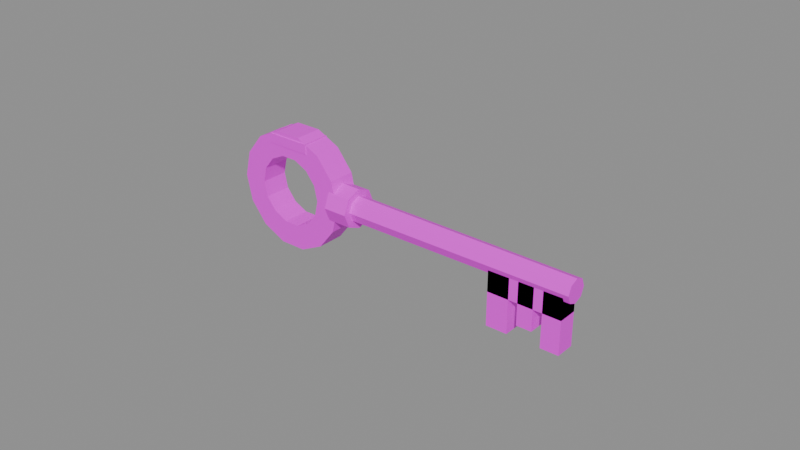 # Source: item.camp_key.blend  (saved by Blender 5.2.45; exported with 4.5.12 LTS)
import bpy
from mathutils import Matrix  # noqa: F401  (used for matrix-valued properties, if any)

bpy.ops.wm.read_factory_settings(use_empty=True)
scene = bpy.context.scene
scene.name = 'Scene'

# ---- images (referenced by path relative to the original .blend; pixels are not part of the script)
import os
ASSET_DIR = os.environ.get("B2B_ASSET_DIR", "")  # directory of the original .blend (textures are referenced by path, not embedded)
HERE = os.path.dirname(os.path.abspath(__file__))  # packed textures are extracted next to this script under _unpacked/

def load_image(name, relpath, width, height, colorspace="sRGB"):
    """Load a texture the original file referenced (path relative to the .blend, or extracted next to this script)."""
    p = next((c for c in (os.path.join(HERE, relpath), os.path.join(ASSET_DIR, relpath)) if relpath and os.path.exists(c)), "")
    if p:
        img = bpy.data.images.load(p, check_existing=True)
        img.name = name
    else:  # same state as the original file: an image datablock whose file is absent (Cycles renders it pink)
        img = bpy.data.images.new(name, width, height)
        img.source = "FILE"
        img.filepath = "//" + (relpath or name)
    img.colorspace_settings.name = colorspace
    return img
img_palette_png = load_image('palette.png', 'palette.png', 1024, 1024, 'sRGB')

# ---- materials (node trees are filled in below, after node groups)
mat_palette = bpy.data.materials.new('palette')

# ---- material node trees
mat_palette.use_nodes = True; mat_palette.node_tree.nodes.clear()
_N = mat_palette.node_tree.nodes; _L = mat_palette.node_tree.links
n0 = _N.new('ShaderNodeBsdfPrincipled'); n0.name = 'Principled BSDF'; n0.location = (-200, 100)
n0.inputs[10].default_value = 0.005
n1 = _N.new('ShaderNodeOutputMaterial'); n1.name = 'Material Output'; n1.location = (200, 100)
n2 = _N.new('ShaderNodeTexImage'); n2.name = 'Image Texture'; n2.location = (0, 0)
n2.image = img_palette_png
n2.interpolation = 'Closest'
_L.new(n0.outputs[0], n1.inputs[0])
_L.new(n2.outputs[0], n0.inputs[0])
n1.is_active_output = True

# ---- meshes
me_camp_key = bpy.data.meshes.new('camp_key')
me_camp_key.from_pydata([(-0.021, -0.0045, 0.0195), (-0.02293, -0.0045, 0.02796), (-0.02834, -0.0045, 0.03475), (-0.03616, -0.0045, 0.03851), (-0.04484, -0.0045, 0.03851), (-0.05266, -0.0045, 0.03475), (-0.05807, -0.0045, 0.02796), (-0.06, -0.0045, 0.0195), (-0.05807, -0.0045, 0.01104), (-0.05266, -0.0045, 0.004254), (-0.04484, -0.0045, 0.0004889), (-0.03616, -0.0045, 0.0004889), (-0.02834, -0.0045, 0.004254), (-0.02293, -0.0045, 0.01104), (-0.021, 0.0045, 0.0195), (-0.02293, 0.0045, 0.02796), (-0.02834, 0.0045, 0.03475), (-0.03616, 0.0045, 0.03851), (-0.04484, 0.0045, 0.03851), (-0.05266, 0.0045, 0.03475), (-0.05807, 0.0045, 0.02796), (-0.06, 0.0045, 0.0195), (-0.05807, 0.0045, 0.01104), (-0.05266, 0.0045, 0.004254), (-0.04484, 0.0045, 0.0004889), (-0.03616, 0.0045, 0.0004889), (-0.02834, 0.0045, 0.004254), (-0.02293, 0.0045, 0.01104), (-0.029, -0.0045, 0.0195), (-0.03014, -0.0045, 0.02449), (-0.03333, -0.0045, 0.02849), (-0.03794, -0.0045, 0.03071), (-0.04306, -0.0045, 0.03071), (-0.04767, -0.0045, 0.02849), (-0.05086, -0.0045, 0.02449), (-0.052, -0.0045, 0.0195), (-0.05086, -0.0045, 0.01451), (-0.04767, -0.0045, 0.01051), (-0.04306, -0.0045, 0.008288), (-0.03794, -0.0045, 0.008288), (-0.03333, -0.0045, 0.01051), (-0.03014, -0.0045, 0.01451), (-0.029, 0.0045, 0.0195), (-0.03014, 0.0045, 0.02449), (-0.03333, 0.0045, 0.02849), (-0.03794, 0.0045, 0.03071), (-0.04306, 0.0045, 0.03071), (-0.04767, 0.0045, 0.02849), (-0.05086, 0.0045, 0.02449), (-0.052, 0.0045, 0.0195), (-0.05086, 0.0045, 0.01451), (-0.04767, 0.0045, 0.01051), (-0.04306, 0.0045, 0.008288), (-0.03794, 0.0045, 0.008288), (-0.03333, 0.0045, 0.01051), (-0.03014, 0.0045, 0.01451), (-0.024, 0.0, 0.026), (-0.024, 0.004596, 0.0241), (-0.024, 0.0065, 0.0195), (-0.024, 0.004596, 0.0149), (-0.024, 7.96e-19, 0.013), (-0.024, -0.004596, 0.0149), (-0.024, -0.0065, 0.0195), (-0.024, -0.004596, 0.0241), (-0.016, 0.0, 0.026), (-0.016, 0.004596, 0.0241), (-0.016, 0.0065, 0.0195), (-0.016, 0.004596, 0.0149), (-0.016, 7.96e-19, 0.013), (-0.016, -0.004596, 0.0149), (-0.016, -0.0065, 0.0195), (-0.016, -0.004596, 0.0241), (-0.022, 0.0, 0.0237), (-0.022, 0.00297, 0.02247), (-0.022, 0.0042, 0.0195), (-0.022, 0.00297, 0.01653), (-0.022, 5.144e-19, 0.0153), (-0.022, -0.00297, 0.01653), (-0.022, -0.0042, 0.0195), (-0.022, -0.00297, 0.02247), (0.06, 0.0, 0.0233), (0.06, 0.002687, 0.02219), (0.06, 0.0038, 0.0195), (0.06, 0.002687, 0.01681), (0.06, 4.654e-19, 0.0157), (0.06, -0.002687, 0.01681), (0.06, -0.0038, 0.0195), (0.06, -0.002687, 0.02219), (0.034, -0.0032, 0.0), (0.041, -0.0032, 0.0), (0.041, 0.0032, 0.0), (0.034, 0.0032, 0.0), (0.034, -0.0032, 0.0195), (0.041, -0.0032, 0.0195), (0.041, 0.0032, 0.0195), (0.034, 0.0032, 0.0195), (0.044, -0.0032, 0.004), (0.049, -0.0032, 0.004), (0.049, 0.0032, 0.004), (0.044, 0.0032, 0.004), (0.044, -0.0032, 0.0195), (0.049, -0.0032, 0.0195), (0.049, 0.0032, 0.0195), (0.044, 0.0032, 0.0195), (0.052, -0.0032, 0.0), (0.058, -0.0032, 0.0), (0.058, 0.0032, 0.0), (0.052, 0.0032, 0.0), (0.052, -0.0032, 0.0195), (0.058, -0.0032, 0.0195), (0.058, 0.0032, 0.0195), (0.052, 0.0032, 0.0195), (0.034, -0.0032, 0.011), (0.058, -0.0032, 0.011), (0.058, 0.0032, 0.011), (0.034, 0.0032, 0.011), (0.034, -0.0032, 0.0195), (0.058, -0.0032, 0.0195), (0.058, 0.0032, 0.0195), (0.034, 0.0032, 0.0195), (-0.048, -0.0047, 0.034), (-0.033, -0.0047, 0.034), (-0.033, 0.0047, 0.034), (-0.048, 0.0047, 0.034), (-0.048, -0.0047, 0.0372), (-0.033, -0.0047, 0.0372), (-0.033, 0.0047, 0.0372), (-0.048, 0.0047, 0.0372)], [], [(0, 1, 29, 28), (14, 42, 43, 15), (0, 14, 15, 1), (28, 29, 43, 42), (1, 2, 30, 29), (15, 43, 44, 16), (1, 15, 16, 2), (29, 30, 44, 43), (2, 3, 31, 30), (16, 44, 45, 17), (2, 16, 17, 3), (30, 31, 45, 44), (3, 4, 32, 31), (17, 45, 46, 18), (3, 17, 18, 4), (31, 32, 46, 45), (4, 5, 33, 32), (18, 46, 47, 19), (4, 18, 19, 5), (32, 33, 47, 46), (5, 6, 34, 33), (19, 47, 48, 20), (5, 19, 20, 6), (33, 34, 48, 47), (6, 7, 35, 34), (20, 48, 49, 21), (6, 20, 21, 7), (34, 35, 49, 48), (7, 8, 36, 35), (21, 49, 50, 22), (7, 21, 22, 8), (35, 36, 50, 49), (8, 9, 37, 36), (22, 50, 51, 23), (8, 22, 23, 9), (36, 37, 51, 50), (9, 10, 38, 37), (23, 51, 52, 24), (9, 23, 24, 10), (37, 38, 52, 51), (10, 11, 39, 38), (24, 52, 53, 25), (10, 24, 25, 11), (38, 39, 53, 52), (11, 12, 40, 39), (25, 53, 54, 26), (11, 25, 26, 12), (39, 40, 54, 53), (12, 13, 41, 40), (26, 54, 55, 27), (12, 26, 27, 13), (40, 41, 55, 54), (13, 0, 28, 41), (27, 55, 42, 14), (13, 27, 14, 0), (41, 28, 42, 55), (56, 64, 65, 57), (57, 65, 66, 58), (58, 66, 67, 59), (59, 67, 68, 60), (60, 68, 69, 61), (61, 69, 70, 62), (62, 70, 71, 63), (63, 71, 64, 56), (63, 56, 57, 58, 59, 60, 61, 62), (64, 71, 70, 69, 68, 67, 66, 65), (72, 80, 81, 73), (73, 81, 82, 74), (74, 82, 83, 75), (75, 83, 84, 76), (76, 84, 85, 77), (77, 85, 86, 78), (78, 86, 87, 79), (79, 87, 80, 72), (79, 72, 73, 74, 75, 76, 77, 78), (80, 87, 86, 85, 84, 83, 82, 81), (88, 91, 90, 89), (92, 93, 94, 95), (88, 89, 93, 92), (89, 90, 94, 93), (90, 91, 95, 94), (91, 88, 92, 95), (96, 99, 98, 97), (100, 101, 102, 103), (96, 97, 101, 100), (97, 98, 102, 101), (98, 99, 103, 102), (99, 96, 100, 103), (104, 107, 106, 105), (108, 109, 110, 111), (104, 105, 109, 108), (105, 106, 110, 109), (106, 107, 111, 110), (107, 104, 108, 111), (112, 115, 114, 113), (116, 117, 118, 119), (112, 113, 117, 116), (113, 114, 118, 117), (114, 115, 119, 118), (115, 112, 116, 119), (120, 123, 122, 121), (124, 125, 126, 127), (120, 121, 125, 124), (121, 122, 126, 125), (122, 123, 127, 126), (123, 120, 124, 127)])
_uv = me_camp_key.uv_layers.new(name='UVMap')
_uv.uv.foreach_set('vector', [0.4375, 0.2778, 0.4375, 0.2778, 0.4375, 0.2778, 0.4375, 0.2778, 0.4375, 0.2778, 0.4375, 0.2778, 0.4375, 0.2778, 0.4375, 0.2778, 0.4375, 0.2778, 0.4375, 0.2778, 0.4375, 0.2778, 0.4375, 0.2778, 0.4375, 0.2778, 0.4375, 0.2778, 0.4375, 0.2778, 0.4375, 0.2778, 0.4375, 0.2778, 0.4375, 0.2778, 0.4375, 0.2778, 0.4375, 0.2778, 0.4375, 0.2778, 0.4375, 0.2778, 0.4375, 0.2778, 0.4375, 0.2778, 0.4375, 0.2778, 0.4375, 0.2778, 0.4375, 0.2778, 0.4375, 0.2778, 0.4375, 0.2778, 0.4375, 0.2778, 0.4375, 0.2778, 0.4375, 0.2778, 0.4375, 0.2778, 0.4375, 0.2778, 0.4375, 0.2778, 0.4375, 0.2778, 0.4375, 0.2778, 0.4375, 0.2778, 0.4375, 0.2778, 0.4375, 0.2778, 0.4375, 0.2778, 0.4375, 0.2778, 0.4375, 0.2778, 0.4375, 0.2778, 0.4375, 0.2778, 0.4375, 0.2778, 0.4375, 0.2778, 0.4375, 0.2778, 0.4375, 0.2778, 0.4375, 0.2778, 0.4375, 0.2778, 0.4375, 0.2778, 0.4375, 0.2778, 0.4375, 0.2778, 0.4375, 0.2778, 0.4375, 0.2778, 0.4375, 0.2778, 0.4375, 0.2778, 0.4375, 0.2778, 0.4375, 0.2778, 0.4375, 0.2778, 0.4375, 0.2778, 0.4375, 0.2778, 0.4375, 0.2778, 0.4375, 0.2778, 0.4375, 0.2778, 0.4375, 0.2778, 0.4375, 0.2778, 0.4375, 0.2778, 0.4375, 0.2778, 0.4375, 0.2778, 0.4375, 0.2778, 0.4375, 0.2778, 0.4375, 0.2778, 0.4375, 0.2778, 0.4375, 0.2778, 0.4375, 0.2778, 0.4375, 0.2778, 0.4375, 0.2778, 0.4375, 0.2778, 0.4375, 0.2778, 0.4375, 0.2778, 0.4375, 0.2778, 0.4375, 0.2778, 0.4375, 0.2778, 0.4375, 0.2778, 0.4375, 0.2778, 0.4375, 0.2778, 0.4375, 0.2778, 0.4375, 0.2778, 0.4375, 0.2778, 0.4375, 0.2778, 0.4375, 0.2778, 0.4375, 0.2778, 0.4375, 0.2778, 0.4375, 0.2778, 0.4375, 0.2778, 0.4375, 0.2778, 0.4375, 0.2778, 0.4375, 0.2778, 0.4375, 0.2778, 0.4375, 0.2778, 0.4375, 0.2778, 0.4375, 0.2778, 0.4375, 0.2778, 0.4375, 0.2778, 0.4375, 0.2778, 0.4375, 0.2778, 0.4375, 0.2778, 0.4375, 0.2778, 0.4375, 0.2778, 0.4375, 0.2778, 0.4375, 0.2778, 0.4375, 0.2778, 0.4375, 0.2778, 0.4375, 0.2778, 0.4375, 0.2778, 0.4375, 0.2778, 0.4375, 0.2778, 0.4375, 0.2778, 0.4375, 0.2778, 0.4375, 0.2778, 0.4375, 0.2778, 0.4375, 0.2778, 0.4375, 0.2778, 0.4375, 0.2778, 0.4375, 0.2778, 0.4375, 0.2778, 0.4375, 0.2778, 0.4375, 0.2778, 0.4375, 0.2778, 0.4375, 0.2778, 0.4375, 0.2778, 0.4375, 0.2778, 0.4375, 0.2778, 0.4375, 0.2778, 0.4375, 0.2778, 0.4375, 0.2778, 0.4375, 0.2778, 0.4375, 0.2778, 0.4375, 0.2778, 0.4375, 0.2778, 0.4375, 0.2778, 0.4375, 0.2778, 0.4375, 0.2778, 0.4375, 0.2778, 0.4375, 0.2778, 0.4375, 0.2778, 0.4375, 0.2778, 0.4375, 0.2778, 0.4375, 0.2778, 0.4375, 0.2778, 0.4375, 0.2778, 0.4375, 0.2778, 0.4375, 0.2778, 0.4375, 0.2778, 0.4375, 0.2778, 0.4375, 0.2778, 0.4375, 0.2778, 0.4375, 0.2778, 0.4375, 0.2778, 0.4375, 0.2778, 0.4375, 0.2778, 0.4375, 0.2778, 0.4375, 0.2778, 0.4375, 0.2778, 0.4375, 0.2778, 0.4375, 0.2778, 0.4375, 0.2778, 0.4375, 0.2778, 0.4375, 0.2778, 0.4375, 0.2778, 0.4375, 0.2778, 0.4375, 0.2778, 0.4375, 0.2778, 0.4375, 0.2778, 0.4375, 0.2778, 0.4375, 0.2778, 0.4375, 0.2778, 0.4375, 0.2778, 0.4375, 0.2778, 0.4375, 0.2778, 0.4375, 0.2778, 0.4375, 0.2778, 0.4375, 0.2778, 0.4375, 0.2778, 0.4375, 0.2778, 0.4375, 0.2778, 0.4375, 0.2778, 0.4375, 0.2778, 0.4375, 0.2778, 0.4375, 0.2778, 0.4375, 0.2778, 0.4375, 0.2778, 0.4375, 0.2778, 0.4375, 0.2778, 0.4375, 0.2778, 0.4375, 0.2778, 0.4375, 0.2778, 0.4375, 0.2778, 0.4375, 0.2778, 0.4375, 0.2778, 0.4375, 0.2778, 0.4375, 0.2778, 0.4375, 0.2778, 0.4375, 0.2778, 0.4375, 0.2778, 0.4375, 0.2778, 0.4375, 0.2778, 0.4375, 0.2778, 0.4375, 0.2778, 0.4375, 0.2778, 0.4375, 0.2778, 0.4375, 0.2778, 0.4375, 0.2778, 0.4375, 0.2778, 0.4375, 0.2778, 0.4375, 0.2778, 0.4375, 0.2778, 0.4375, 0.2778, 0.4375, 0.2778, 0.4375, 0.2778, 0.4375, 0.2778, 0.4375, 0.2778, 0.5625, 0.2778, 0.5625, 0.2778, 0.5625, 0.2778, 0.5625, 0.2778, 0.5625, 0.2778, 0.5625, 0.2778, 0.5625, 0.2778, 0.5625, 0.2778, 0.5625, 0.2778, 0.5625, 0.2778, 0.5625, 0.2778, 0.5625, 0.2778, 0.5625, 0.2778, 0.5625, 0.2778, 0.5625, 0.2778, 0.5625, 0.2778, 0.5625, 0.2778, 0.5625, 0.2778, 0.5625, 0.2778, 0.5625, 0.2778, 0.5625, 0.2778, 0.5625, 0.2778, 0.5625, 0.2778, 0.5625, 0.2778, 0.5625, 0.2778, 0.5625, 0.2778, 0.5625, 0.2778, 0.5625, 0.2778, 0.5625, 0.2778, 0.5625, 0.2778, 0.5625, 0.2778, 0.5625, 0.2778, 0.5625, 0.2778, 0.5625, 0.2778, 0.5625, 0.2778, 0.5625, 0.2778, 0.5625, 0.2778, 0.5625, 0.2778, 0.5625, 0.2778, 0.5625, 0.2778, 0.5625, 0.2778, 0.5625, 0.2778, 0.5625, 0.2778, 0.5625, 0.2778, 0.5625, 0.2778, 0.5625, 0.2778, 0.5625, 0.2778, 0.5625, 0.2778, 0.4375, 0.2778, 0.4375, 0.2778, 0.4375, 0.2778, 0.4375, 0.2778, 0.4375, 0.2778, 0.4375, 0.2778, 0.4375, 0.2778, 0.4375, 0.2778, 0.4375, 0.2778, 0.4375, 0.2778, 0.4375, 0.2778, 0.4375, 0.2778, 0.4375, 0.2778, 0.4375, 0.2778, 0.4375, 0.2778, 0.4375, 0.2778, 0.4375, 0.2778, 0.4375, 0.2778, 0.4375, 0.2778, 0.4375, 0.2778, 0.4375, 0.2778, 0.4375, 0.2778, 0.4375, 0.2778, 0.4375, 0.2778, 0.4375, 0.2778, 0.4375, 0.2778, 0.4375, 0.2778, 0.4375, 0.2778, 0.4375, 0.2778, 0.4375, 0.2778, 0.4375, 0.2778, 0.4375, 0.2778, 0.4375, 0.2778, 0.4375, 0.2778, 0.4375, 0.2778, 0.4375, 0.2778, 0.4375, 0.2778, 0.4375, 0.2778, 0.4375, 0.2778, 0.4375, 0.2778, 0.4375, 0.2778, 0.4375, 0.2778, 0.4375, 0.2778, 0.4375, 0.2778, 0.4375, 0.2778, 0.4375, 0.2778, 0.4375, 0.2778, 0.4375, 0.2778, 0.5625, 0.2778, 0.5625, 0.2778, 0.5625, 0.2778, 0.5625, 0.2778, 0.5625, 0.2778, 0.5625, 0.2778, 0.5625, 0.2778, 0.5625, 0.2778, 0.5625, 0.2778, 0.5625, 0.2778, 0.5625, 0.2778, 0.5625, 0.2778, 0.5625, 0.2778, 0.5625, 0.2778, 0.5625, 0.2778, 0.5625, 0.2778, 0.5625, 0.2778, 0.5625, 0.2778, 0.5625, 0.2778, 0.5625, 0.2778, 0.5625, 0.2778, 0.5625, 0.2778, 0.5625, 0.2778, 0.5625, 0.2778, 0.5625, 0.2778, 0.5625, 0.2778, 0.5625, 0.2778, 0.5625, 0.2778, 0.5625, 0.2778, 0.5625, 0.2778, 0.5625, 0.2778, 0.5625, 0.2778, 0.5625, 0.2778, 0.5625, 0.2778, 0.5625, 0.2778, 0.5625, 0.2778, 0.5625, 0.2778, 0.5625, 0.2778, 0.5625, 0.2778, 0.5625, 0.2778, 0.5625, 0.2778, 0.5625, 0.2778, 0.5625, 0.2778, 0.5625, 0.2778, 0.5625, 0.2778, 0.5625, 0.2778, 0.5625, 0.2778, 0.5625, 0.2778, 0.5625, 0.2778, 0.5625, 0.2778, 0.5625, 0.2778, 0.5625, 0.2778, 0.5625, 0.2778, 0.5625, 0.2778, 0.5625, 0.2778, 0.5625, 0.2778, 0.5625, 0.2778, 0.5625, 0.2778, 0.5625, 0.2778, 0.5625, 0.2778, 0.5625, 0.2778, 0.5625, 0.2778, 0.5625, 0.2778, 0.5625, 0.2778, 0.5625, 0.2778, 0.5625, 0.2778, 0.5625, 0.2778, 0.5625, 0.2778, 0.5625, 0.2778, 0.5625, 0.2778, 0.5625, 0.2778, 0.5625, 0.2778, 0.5625, 0.2778, 0.5625, 0.2778, 0.5625, 0.2778, 0.5625, 0.2778, 0.5625, 0.2778, 0.5625, 0.2778, 0.5625, 0.2778, 0.5625, 0.2778, 0.5625, 0.2778, 0.5625, 0.2778, 0.5625, 0.2778, 0.5625, 0.2778, 0.5625, 0.2778, 0.5625, 0.2778, 0.5625, 0.2778, 0.5625, 0.2778, 0.5625, 0.2778, 0.5625, 0.2778, 0.5625, 0.2778, 0.5625, 0.2778, 0.5625, 0.2778, 0.5625, 0.2778, 0.5625, 0.2778, 0.5625, 0.2778, 0.1875, 0.2778, 0.1875, 0.2778, 0.1875, 0.2778, 0.1875, 0.2778, 0.1875, 0.2778, 0.1875, 0.2778, 0.1875, 0.2778, 0.1875, 0.2778, 0.1875, 0.2778, 0.1875, 0.2778, 0.1875, 0.2778, 0.1875, 0.2778, 0.1875, 0.2778, 0.1875, 0.2778, 0.1875, 0.2778, 0.1875, 0.2778, 0.1875, 0.2778, 0.1875, 0.2778, 0.1875, 0.2778, 0.1875, 0.2778, 0.1875, 0.2778, 0.1875, 0.2778, 0.1875, 0.2778, 0.1875, 0.2778])
me_camp_key.materials.append(mat_palette)
me_camp_key.update()

# ---- objects
ob_camp_key = bpy.data.objects.new('camp_key', me_camp_key)

# ---- transforms, parenting, visibility, modifiers, constraints
ob_camp_key.location = (0.0, 0.0, 0.0)

# ---- collection membership
scene.collection.objects.link(ob_camp_key)

# ---- scene / render settings (as saved in the file)
scene.frame_start = 1; scene.frame_end = 250; scene.frame_set(1)
scene.render.engine = 'BLENDER_EEVEE_NEXT'
scene.render.bake_bias = 0.0
scene.render.bake_samples = 0
scene.render.compositor_device = 'GPU'
scene.eevee.use_volume_custom_range = False
scene.eevee.fast_gi_thickness_near = 0.1
scene.eevee.fast_gi_thickness_far = 0.0
scene.eevee.ray_tracing_options.screen_trace_thickness = 0.1
bpy.context.view_layer.update()

# ---- added for rendering (the .blend has no active camera and no usable light): camera, sun + grey world if the file has none
cam_auto = bpy.data.cameras.new('AutoCamera')
cam_auto.lens = 50.0
cam_auto.sensor_width = 36.0
cam_auto.clip_end = 1000.0
ob_auto_camera = bpy.data.objects.new('AutoCamera', cam_auto)
scene.collection.objects.link(ob_auto_camera)
ob_auto_camera.location = (0.185045, -0.222054, 0.167291)
ob_auto_camera.rotation_euler = (1.09748, -7.21219e-08, 0.694738)
scene.camera = ob_auto_camera
light_auto_sun = bpy.data.lights.new('AutoSun', 'SUN')
light_auto_sun.energy = 3.0
light_auto_sun.angle = 0.0523599
ob_auto_sun = bpy.data.objects.new('AutoSun', light_auto_sun)
scene.collection.objects.link(ob_auto_sun)
ob_auto_sun.rotation_euler = (0.872665, 0.174533, 0.523599)
if scene.world is None:
    world_auto = bpy.data.worlds.new('AutoWorld')
    world_auto.color = (0.3, 0.3, 0.3)
    scene.world = world_auto
bpy.context.view_layer.update()
